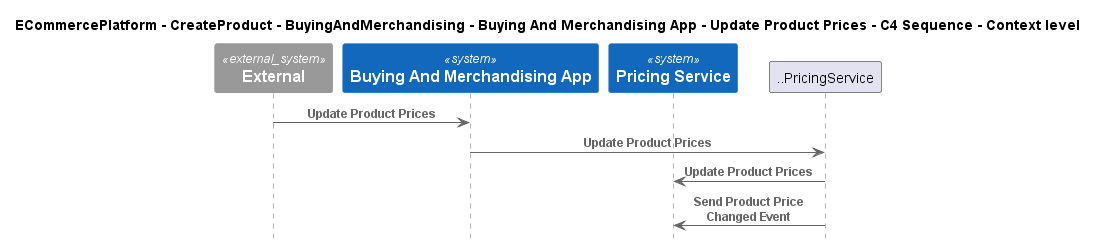

The diagram above was rendered by PlantUML. Its source (embedded in the PNG):
@startuml
!include ..\..\..\..\..\..\..\.c4s\C4_Sequence.puml

title ECommercePlatform - CreateProduct - BuyingAndMerchandising - Buying And Merchandising App - Update Product Prices - C4 Sequence - Context level

System_Ext(C4InterFlow.SoftwareSystems.ExternalSystem, "External", "")
System(ECommercePlatform.CreateProduct.BuyingAndMerchandising.SoftwareSystems.BuyingAndMerchandisingApp, "Buying And Merchandising App", "")
System(ECommercePlatform.CreateProduct.PriceManagement.SoftwareSystems.PricingService, "Pricing Service", "")

Rel(C4InterFlow.SoftwareSystems.ExternalSystem, ECommercePlatform.CreateProduct.BuyingAndMerchandising.SoftwareSystems.BuyingAndMerchandisingApp, "Update Product Prices")
Rel(ECommercePlatform.CreateProduct.BuyingAndMerchandising.SoftwareSystems.BuyingAndMerchandisingApp, ..PricingService, "Update Product Prices")
Rel(..PricingService, ECommercePlatform.CreateProduct.PriceManagement.SoftwareSystems.PricingService, "Update Product Prices")
Rel(..PricingService, ECommercePlatform.CreateProduct.PriceManagement.SoftwareSystems.PricingService, "Send Product Price Changed Event")


@enduml